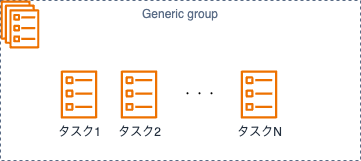

The diagram above was exported from draw.io. Its source (the exported page's mxGraphModel, read from the mxfile embedded in the PNG):
<mxGraphModel dx="636" dy="665" grid="1" gridSize="10" guides="1" tooltips="1" connect="1" arrows="1" fold="1" page="1" pageScale="1" pageWidth="827" pageHeight="1169" math="0" shadow="0">
  <root>
    <mxCell id="0" />
    <mxCell id="1" parent="0" />
    <mxCell id="4" value="Generic group" style="fillColor=none;strokeColor=#5A6C86;dashed=1;verticalAlign=top;fontStyle=0;fontColor=#5A6C86;whiteSpace=wrap;html=1;" vertex="1" parent="1">
      <mxGeometry x="40" y="40" width="360" height="160" as="geometry" />
    </mxCell>
    <mxCell id="5" value="タスク1" style="sketch=0;outlineConnect=0;fontColor=#232F3E;gradientColor=none;fillColor=#ED7100;strokeColor=none;dashed=0;verticalLabelPosition=bottom;verticalAlign=top;align=center;html=1;fontSize=12;fontStyle=0;aspect=fixed;pointerEvents=1;shape=mxgraph.aws4.ecs_task;" vertex="1" parent="1">
      <mxGeometry x="100" y="110" width="37" height="48" as="geometry" />
    </mxCell>
    <mxCell id="6" value="" style="sketch=0;outlineConnect=0;fontColor=#232F3E;gradientColor=none;fillColor=#ED7100;strokeColor=none;dashed=0;verticalLabelPosition=bottom;verticalAlign=top;align=center;html=1;fontSize=12;fontStyle=0;aspect=fixed;pointerEvents=1;shape=mxgraph.aws4.ecs_service;" vertex="1" parent="1">
      <mxGeometry x="40" y="40" width="39" height="48" as="geometry" />
    </mxCell>
    <mxCell id="7" value="タスク2" style="sketch=0;outlineConnect=0;fontColor=#232F3E;gradientColor=none;fillColor=#ED7100;strokeColor=none;dashed=0;verticalLabelPosition=bottom;verticalAlign=top;align=center;html=1;fontSize=12;fontStyle=0;aspect=fixed;pointerEvents=1;shape=mxgraph.aws4.ecs_task;" vertex="1" parent="1">
      <mxGeometry x="160" y="110" width="37" height="48" as="geometry" />
    </mxCell>
    <mxCell id="8" value="・・・" style="text;html=1;align=center;verticalAlign=middle;resizable=0;points=[];autosize=1;strokeColor=none;fillColor=none;" vertex="1" parent="1">
      <mxGeometry x="209" y="119" width="60" height="30" as="geometry" />
    </mxCell>
    <mxCell id="9" value="タスクN" style="sketch=0;outlineConnect=0;fontColor=#232F3E;gradientColor=none;fillColor=#ED7100;strokeColor=none;dashed=0;verticalLabelPosition=bottom;verticalAlign=top;align=center;html=1;fontSize=12;fontStyle=0;aspect=fixed;pointerEvents=1;shape=mxgraph.aws4.ecs_task;" vertex="1" parent="1">
      <mxGeometry x="280" y="110" width="37" height="48" as="geometry" />
    </mxCell>
  </root>
</mxGraphModel>